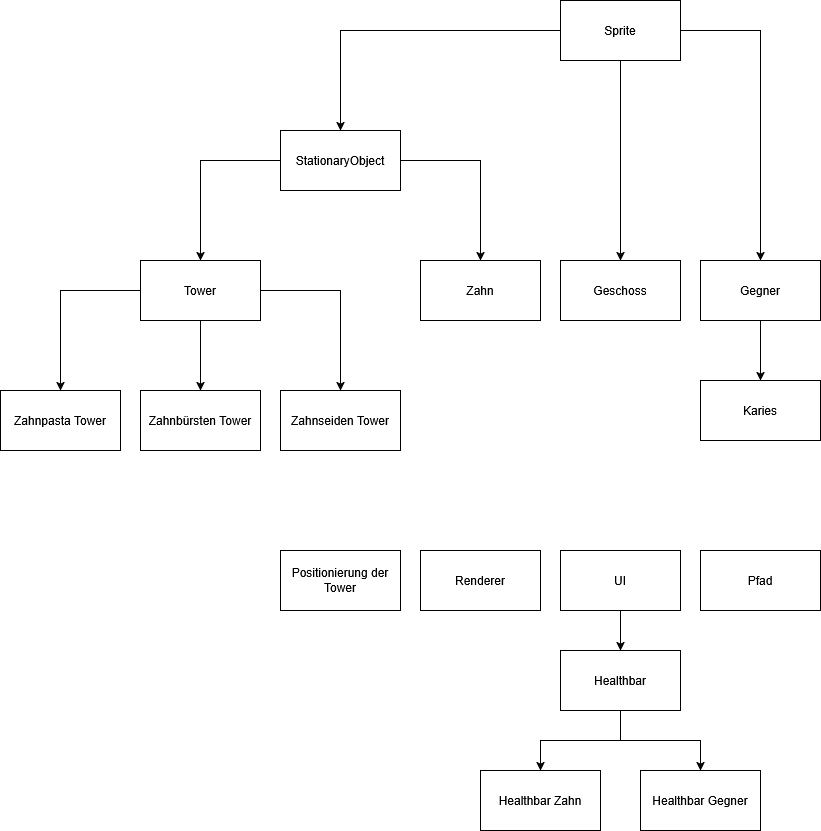

The diagram above was exported from draw.io. Its source (the exported page's mxGraphModel, read from the mxfile embedded in the PNG):
<mxGraphModel dx="1878" dy="949" grid="1" gridSize="10" guides="1" tooltips="1" connect="1" arrows="1" fold="1" page="1" pageScale="1" pageWidth="850" pageHeight="1100" math="0" shadow="0">
  <root>
    <mxCell id="0" />
    <mxCell id="1" parent="0" />
    <mxCell id="C0krreoFzL44bZjfcXhw-3" edge="1" parent="1" source="C0krreoFzL44bZjfcXhw-1" style="edgeStyle=orthogonalEdgeStyle;rounded=0;orthogonalLoop=1;jettySize=auto;html=1;" target="C0krreoFzL44bZjfcXhw-2">
      <mxGeometry relative="1" as="geometry" />
    </mxCell>
    <mxCell id="C0krreoFzL44bZjfcXhw-5" edge="1" parent="1" source="C0krreoFzL44bZjfcXhw-1" style="edgeStyle=orthogonalEdgeStyle;rounded=0;orthogonalLoop=1;jettySize=auto;html=1;" target="C0krreoFzL44bZjfcXhw-4">
      <mxGeometry relative="1" as="geometry" />
    </mxCell>
    <mxCell id="C0krreoFzL44bZjfcXhw-7" edge="1" parent="1" source="C0krreoFzL44bZjfcXhw-1" style="edgeStyle=orthogonalEdgeStyle;rounded=0;orthogonalLoop=1;jettySize=auto;html=1;" target="C0krreoFzL44bZjfcXhw-6">
      <mxGeometry relative="1" as="geometry" />
    </mxCell>
    <mxCell id="C0krreoFzL44bZjfcXhw-1" parent="1" style="rounded=0;whiteSpace=wrap;html=1;" value="&lt;div&gt;Tower&lt;/div&gt;" vertex="1">
      <mxGeometry height="60" width="120" x="260" y="330" as="geometry" />
    </mxCell>
    <mxCell id="C0krreoFzL44bZjfcXhw-2" parent="1" style="rounded=0;whiteSpace=wrap;html=1;" value="Zahnpasta Tower" vertex="1">
      <mxGeometry height="60" width="120" x="120" y="460" as="geometry" />
    </mxCell>
    <mxCell id="C0krreoFzL44bZjfcXhw-4" parent="1" style="rounded=0;whiteSpace=wrap;html=1;" value="&lt;div&gt;Zahnbürsten Tower&lt;/div&gt;" vertex="1">
      <mxGeometry height="60" width="120" x="260" y="460" as="geometry" />
    </mxCell>
    <mxCell id="C0krreoFzL44bZjfcXhw-6" parent="1" style="rounded=0;whiteSpace=wrap;html=1;" value="Zahnseiden Tower" vertex="1">
      <mxGeometry height="60" width="120" x="400" y="460" as="geometry" />
    </mxCell>
    <mxCell id="C0krreoFzL44bZjfcXhw-10" edge="1" parent="1" source="C0krreoFzL44bZjfcXhw-8" style="edgeStyle=orthogonalEdgeStyle;rounded=0;orthogonalLoop=1;jettySize=auto;html=1;" target="C0krreoFzL44bZjfcXhw-9">
      <mxGeometry relative="1" as="geometry" />
    </mxCell>
    <mxCell id="C0krreoFzL44bZjfcXhw-8" parent="1" style="rounded=0;whiteSpace=wrap;html=1;" value="Gegner" vertex="1">
      <mxGeometry height="60" width="120" x="820" y="330" as="geometry" />
    </mxCell>
    <mxCell id="C0krreoFzL44bZjfcXhw-9" parent="1" style="rounded=0;whiteSpace=wrap;html=1;" value="Karies" vertex="1">
      <mxGeometry height="60" width="120" x="820" y="450" as="geometry" />
    </mxCell>
    <mxCell id="C0krreoFzL44bZjfcXhw-11" parent="1" style="rounded=0;whiteSpace=wrap;html=1;" value="Zahn" vertex="1">
      <mxGeometry height="60" width="120" x="540" y="330" as="geometry" />
    </mxCell>
    <mxCell id="C0krreoFzL44bZjfcXhw-14" edge="1" parent="1" source="C0krreoFzL44bZjfcXhw-13" style="edgeStyle=orthogonalEdgeStyle;rounded=0;orthogonalLoop=1;jettySize=auto;html=1;" target="C0krreoFzL44bZjfcXhw-1">
      <mxGeometry relative="1" as="geometry" />
    </mxCell>
    <mxCell id="C0krreoFzL44bZjfcXhw-15" edge="1" parent="1" source="C0krreoFzL44bZjfcXhw-13" style="edgeStyle=orthogonalEdgeStyle;rounded=0;orthogonalLoop=1;jettySize=auto;html=1;" target="C0krreoFzL44bZjfcXhw-11">
      <mxGeometry relative="1" as="geometry" />
    </mxCell>
    <mxCell id="C0krreoFzL44bZjfcXhw-13" parent="1" style="rounded=0;whiteSpace=wrap;html=1;" value="StationaryObject" vertex="1">
      <mxGeometry height="60" width="120" x="400" y="200" as="geometry" />
    </mxCell>
    <mxCell id="C0krreoFzL44bZjfcXhw-16" parent="1" style="rounded=0;whiteSpace=wrap;html=1;" value="Pfad" vertex="1">
      <mxGeometry height="60" width="120" x="820" y="620" as="geometry" />
    </mxCell>
    <mxCell id="C0krreoFzL44bZjfcXhw-17" parent="1" style="rounded=0;whiteSpace=wrap;html=1;" value="Geschoss" vertex="1">
      <mxGeometry height="60" width="120" x="680" y="330" as="geometry" />
    </mxCell>
    <mxCell id="C0krreoFzL44bZjfcXhw-18" parent="1" style="rounded=0;whiteSpace=wrap;html=1;" value="Renderer" vertex="1">
      <mxGeometry height="60" width="120" x="540" y="620" as="geometry" />
    </mxCell>
    <mxCell id="C0krreoFzL44bZjfcXhw-27" edge="1" parent="1" source="C0krreoFzL44bZjfcXhw-20" style="edgeStyle=orthogonalEdgeStyle;rounded=0;orthogonalLoop=1;jettySize=auto;html=1;" target="C0krreoFzL44bZjfcXhw-26">
      <mxGeometry relative="1" as="geometry" />
    </mxCell>
    <mxCell id="C0krreoFzL44bZjfcXhw-20" parent="1" style="rounded=0;whiteSpace=wrap;html=1;" value="&lt;div&gt;UI&lt;/div&gt;" vertex="1">
      <mxGeometry height="60" width="120" x="680" y="620" as="geometry" />
    </mxCell>
    <mxCell id="C0krreoFzL44bZjfcXhw-22" edge="1" parent="1" source="C0krreoFzL44bZjfcXhw-21" style="edgeStyle=orthogonalEdgeStyle;rounded=0;orthogonalLoop=1;jettySize=auto;html=1;" target="C0krreoFzL44bZjfcXhw-13">
      <mxGeometry relative="1" as="geometry" />
    </mxCell>
    <mxCell id="C0krreoFzL44bZjfcXhw-23" edge="1" parent="1" source="C0krreoFzL44bZjfcXhw-21" style="edgeStyle=orthogonalEdgeStyle;rounded=0;orthogonalLoop=1;jettySize=auto;html=1;" target="C0krreoFzL44bZjfcXhw-17">
      <mxGeometry relative="1" as="geometry" />
    </mxCell>
    <mxCell id="C0krreoFzL44bZjfcXhw-24" edge="1" parent="1" source="C0krreoFzL44bZjfcXhw-21" style="edgeStyle=orthogonalEdgeStyle;rounded=0;orthogonalLoop=1;jettySize=auto;html=1;" target="C0krreoFzL44bZjfcXhw-8">
      <mxGeometry relative="1" as="geometry" />
    </mxCell>
    <mxCell id="C0krreoFzL44bZjfcXhw-21" parent="1" style="rounded=0;whiteSpace=wrap;html=1;" value="Sprite" vertex="1">
      <mxGeometry height="60" width="120" x="680" y="70" as="geometry" />
    </mxCell>
    <mxCell id="C0krreoFzL44bZjfcXhw-25" parent="1" style="rounded=0;whiteSpace=wrap;html=1;" value="Positionierung der Tower" vertex="1">
      <mxGeometry height="60" width="120" x="400" y="620" as="geometry" />
    </mxCell>
    <mxCell id="C0krreoFzL44bZjfcXhw-30" edge="1" parent="1" source="C0krreoFzL44bZjfcXhw-26" style="edgeStyle=orthogonalEdgeStyle;rounded=0;orthogonalLoop=1;jettySize=auto;html=1;" target="C0krreoFzL44bZjfcXhw-29">
      <mxGeometry relative="1" as="geometry" />
    </mxCell>
    <mxCell id="C0krreoFzL44bZjfcXhw-32" edge="1" parent="1" source="C0krreoFzL44bZjfcXhw-26" style="edgeStyle=orthogonalEdgeStyle;rounded=0;orthogonalLoop=1;jettySize=auto;html=1;" target="C0krreoFzL44bZjfcXhw-33">
      <mxGeometry relative="1" as="geometry">
        <mxPoint x="830" y="849.9999999999998" as="targetPoint" />
      </mxGeometry>
    </mxCell>
    <mxCell id="C0krreoFzL44bZjfcXhw-26" parent="1" style="rounded=0;whiteSpace=wrap;html=1;" value="Healthbar" vertex="1">
      <mxGeometry height="60" width="120" x="680" y="720" as="geometry" />
    </mxCell>
    <mxCell id="C0krreoFzL44bZjfcXhw-29" parent="1" style="rounded=0;whiteSpace=wrap;html=1;" value="Healthbar Zahn" vertex="1">
      <mxGeometry height="60" width="120" x="600" y="840" as="geometry" />
    </mxCell>
    <mxCell id="C0krreoFzL44bZjfcXhw-33" parent="1" style="rounded=0;whiteSpace=wrap;html=1;" value="Healthbar Gegner" vertex="1">
      <mxGeometry height="60" width="120" x="760" y="840" as="geometry" />
    </mxCell>
  </root>
</mxGraphModel>